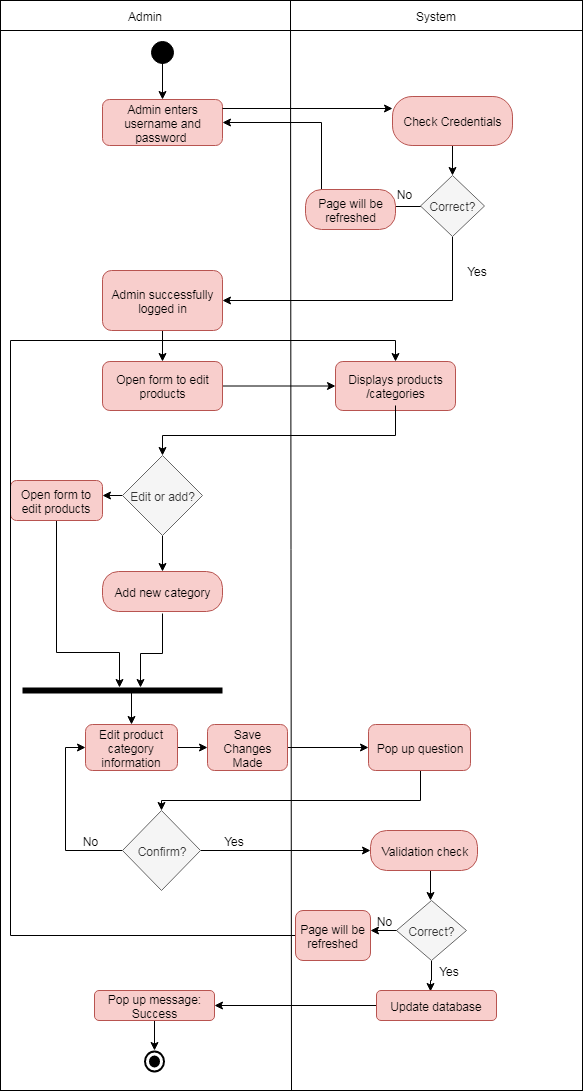

The diagram above was exported from draw.io. Its source (the exported page's mxGraphModel, read from the mxfile embedded in the PNG):
<mxGraphModel dx="992" dy="1622" grid="1" gridSize="10" guides="1" tooltips="1" connect="1" arrows="1" fold="1" page="1" pageScale="1" pageWidth="850" pageHeight="1100" math="0" shadow="0">
  <root>
    <mxCell id="0" />
    <mxCell id="1" parent="0" />
    <mxCell id="u1t0pqgW_Okq3vDd_ESV-3" value="" style="html=1;dashed=0;whitespace=wrap;gradientColor=#ffffff;" parent="1" vertex="1">
      <mxGeometry x="210" y="-50" width="582" height="1090" as="geometry" />
    </mxCell>
    <mxCell id="ShD6kJjR1pyC2rvackcW-114" value="Admin enters username and password&amp;nbsp;" style="rounded=1;whiteSpace=wrap;html=1;fillColor=#f8cecc;strokeColor=#b85450;" parent="1" vertex="1">
      <mxGeometry x="312" y="49" width="120" height="46" as="geometry" />
    </mxCell>
    <mxCell id="u1t0pqgW_Okq3vDd_ESV-53" value="" style="edgeStyle=orthogonalEdgeStyle;rounded=0;orthogonalLoop=1;jettySize=auto;html=1;strokeColor=#000000;" parent="1" source="ShD6kJjR1pyC2rvackcW-115" target="u1t0pqgW_Okq3vDd_ESV-52" edge="1">
      <mxGeometry relative="1" as="geometry" />
    </mxCell>
    <mxCell id="ShD6kJjR1pyC2rvackcW-115" value="Admin successfully logged in" style="rounded=1;whiteSpace=wrap;html=1;fillColor=#f8cecc;strokeColor=#b85450;" parent="1" vertex="1">
      <mxGeometry x="312" y="220" width="120" height="60" as="geometry" />
    </mxCell>
    <mxCell id="u1t0pqgW_Okq3vDd_ESV-58" value="" style="edgeStyle=orthogonalEdgeStyle;rounded=0;orthogonalLoop=1;jettySize=auto;html=1;strokeColor=#000000;" parent="1" source="u1t0pqgW_Okq3vDd_ESV-52" target="u1t0pqgW_Okq3vDd_ESV-57" edge="1">
      <mxGeometry relative="1" as="geometry" />
    </mxCell>
    <mxCell id="u1t0pqgW_Okq3vDd_ESV-52" value="Open form to edit products" style="rounded=1;whiteSpace=wrap;html=1;fillColor=#f8cecc;strokeColor=#b85450;" parent="1" vertex="1">
      <mxGeometry x="312" y="311" width="120" height="49" as="geometry" />
    </mxCell>
    <mxCell id="u1t0pqgW_Okq3vDd_ESV-61" value="" style="edgeStyle=orthogonalEdgeStyle;rounded=0;orthogonalLoop=1;jettySize=auto;html=1;strokeColor=#000000;" parent="1" source="u1t0pqgW_Okq3vDd_ESV-62" target="u1t0pqgW_Okq3vDd_ESV-55" edge="1">
      <mxGeometry relative="1" as="geometry">
        <mxPoint x="605" y="451" as="targetPoint" />
        <Array as="points">
          <mxPoint x="372" y="410" />
        </Array>
      </mxGeometry>
    </mxCell>
    <mxCell id="u1t0pqgW_Okq3vDd_ESV-57" value="Displays products /categories" style="rounded=1;whiteSpace=wrap;html=1;fillColor=#f8cecc;strokeColor=#b85450;" parent="1" vertex="1">
      <mxGeometry x="545" y="311" width="120" height="49" as="geometry" />
    </mxCell>
    <mxCell id="u1t0pqgW_Okq3vDd_ESV-79" value="" style="edgeStyle=orthogonalEdgeStyle;rounded=0;orthogonalLoop=1;jettySize=auto;html=1;strokeColor=#000000;entryX=0.485;entryY=0.5;entryDx=0;entryDy=0;entryPerimeter=0;" parent="1" edge="1">
      <mxGeometry relative="1" as="geometry">
        <mxPoint x="266" y="462" as="sourcePoint" />
        <mxPoint x="329" y="637" as="targetPoint" />
        <Array as="points">
          <mxPoint x="266" y="602" />
          <mxPoint x="329" y="602" />
        </Array>
      </mxGeometry>
    </mxCell>
    <mxCell id="u1t0pqgW_Okq3vDd_ESV-55" value="Open form to edit products" style="rounded=1;whiteSpace=wrap;html=1;fillColor=#f8cecc;strokeColor=#b85450;" parent="1" vertex="1">
      <mxGeometry x="220" y="430" width="92" height="40" as="geometry" />
    </mxCell>
    <mxCell id="u1t0pqgW_Okq3vDd_ESV-83" value="" style="edgeStyle=orthogonalEdgeStyle;rounded=0;orthogonalLoop=1;jettySize=auto;html=1;strokeColor=#000000;" parent="1" source="u1t0pqgW_Okq3vDd_ESV-74" target="u1t0pqgW_Okq3vDd_ESV-82" edge="1">
      <mxGeometry relative="1" as="geometry" />
    </mxCell>
    <mxCell id="u1t0pqgW_Okq3vDd_ESV-74" value="Edit product category information" style="rounded=1;whiteSpace=wrap;html=1;fillColor=#f8cecc;strokeColor=#b85450;" parent="1" vertex="1">
      <mxGeometry x="295" y="674" width="92" height="46" as="geometry" />
    </mxCell>
    <mxCell id="u1t0pqgW_Okq3vDd_ESV-85" value="" style="edgeStyle=orthogonalEdgeStyle;rounded=0;orthogonalLoop=1;jettySize=auto;html=1;strokeColor=#000000;" parent="1" source="u1t0pqgW_Okq3vDd_ESV-82" target="u1t0pqgW_Okq3vDd_ESV-84" edge="1">
      <mxGeometry relative="1" as="geometry" />
    </mxCell>
    <mxCell id="u1t0pqgW_Okq3vDd_ESV-82" value="Save Changes Made" style="rounded=1;whiteSpace=wrap;html=1;fillColor=#f8cecc;strokeColor=#b85450;" parent="1" vertex="1">
      <mxGeometry x="417" y="674" width="80" height="46" as="geometry" />
    </mxCell>
    <mxCell id="u1t0pqgW_Okq3vDd_ESV-87" value="" style="edgeStyle=orthogonalEdgeStyle;rounded=0;orthogonalLoop=1;jettySize=auto;html=1;strokeColor=#000000;" parent="1" edge="1">
      <mxGeometry relative="1" as="geometry">
        <mxPoint x="620" y="720" as="sourcePoint" />
        <mxPoint x="371" y="760" as="targetPoint" />
        <Array as="points">
          <mxPoint x="630" y="720" />
          <mxPoint x="630" y="750" />
          <mxPoint x="371" y="750" />
        </Array>
      </mxGeometry>
    </mxCell>
    <mxCell id="u1t0pqgW_Okq3vDd_ESV-84" value="Pop up question" style="rounded=1;whiteSpace=wrap;html=1;fillColor=#f8cecc;strokeColor=#b85450;" parent="1" vertex="1">
      <mxGeometry x="578" y="674" width="102" height="46" as="geometry" />
    </mxCell>
    <mxCell id="u1t0pqgW_Okq3vDd_ESV-5" value="System" style="html=1;dashed=0;whitespace=wrap;gradientColor=#ffffff;" parent="1" vertex="1">
      <mxGeometry x="500" y="-50" width="292" height="30" as="geometry" />
    </mxCell>
    <mxCell id="u1t0pqgW_Okq3vDd_ESV-6" value="Admin" style="html=1;dashed=0;whitespace=wrap;gradientColor=#ffffff;" parent="1" vertex="1">
      <mxGeometry x="210" y="-50" width="290" height="30" as="geometry" />
    </mxCell>
    <mxCell id="u1t0pqgW_Okq3vDd_ESV-14" value="" style="edgeStyle=orthogonalEdgeStyle;rounded=0;orthogonalLoop=1;jettySize=auto;html=1;" parent="1" target="ShD6kJjR1pyC2rvackcW-114" edge="1">
      <mxGeometry relative="1" as="geometry">
        <mxPoint x="372" y="10" as="sourcePoint" />
      </mxGeometry>
    </mxCell>
    <mxCell id="u1t0pqgW_Okq3vDd_ESV-12" value="" style="ellipse;html=1;shape=startState;fillColor=#000000;strokeColor=#000000;" parent="1" vertex="1">
      <mxGeometry x="357" y="-13" width="30" height="30" as="geometry" />
    </mxCell>
    <mxCell id="u1t0pqgW_Okq3vDd_ESV-18" style="edgeStyle=orthogonalEdgeStyle;rounded=0;orthogonalLoop=1;jettySize=auto;html=1;entryX=1;entryY=0.5;entryDx=0;entryDy=0;" parent="1" source="u1t0pqgW_Okq3vDd_ESV-17" target="ShD6kJjR1pyC2rvackcW-114" edge="1">
      <mxGeometry relative="1" as="geometry" />
    </mxCell>
    <mxCell id="u1t0pqgW_Okq3vDd_ESV-46" value="" style="edgeStyle=orthogonalEdgeStyle;rounded=0;orthogonalLoop=1;jettySize=auto;html=1;strokeColor=#000000;entryX=1;entryY=0.5;entryDx=0;entryDy=0;" parent="1" source="u1t0pqgW_Okq3vDd_ESV-17" target="ShD6kJjR1pyC2rvackcW-115" edge="1">
      <mxGeometry relative="1" as="geometry">
        <mxPoint x="440" y="260" as="targetPoint" />
        <Array as="points">
          <mxPoint x="662" y="250" />
        </Array>
      </mxGeometry>
    </mxCell>
    <mxCell id="u1t0pqgW_Okq3vDd_ESV-17" value="Correct?" style="rhombus;whiteSpace=wrap;html=1;strokeColor=#666666;fillColor=#f5f5f5;fontColor=#333333;" parent="1" vertex="1">
      <mxGeometry x="630" y="125" width="64" height="61" as="geometry" />
    </mxCell>
    <mxCell id="u1t0pqgW_Okq3vDd_ESV-19" value="Error" style="text;html=1;strokeColor=none;fillColor=none;align=center;verticalAlign=middle;whiteSpace=wrap;rounded=0;" parent="1" vertex="1">
      <mxGeometry x="540" y="139" width="40" height="20" as="geometry" />
    </mxCell>
    <mxCell id="u1t0pqgW_Okq3vDd_ESV-38" value="" style="edgeStyle=orthogonalEdgeStyle;rounded=0;orthogonalLoop=1;jettySize=auto;html=1;strokeColor=#000000;" parent="1" source="u1t0pqgW_Okq3vDd_ESV-26" target="u1t0pqgW_Okq3vDd_ESV-17" edge="1">
      <mxGeometry relative="1" as="geometry" />
    </mxCell>
    <mxCell id="u1t0pqgW_Okq3vDd_ESV-26" value="Check Credentials" style="rounded=1;whiteSpace=wrap;html=1;arcSize=40;fillColor=#f8cecc;strokeColor=#b85450;" parent="1" vertex="1">
      <mxGeometry x="602" y="46" width="120" height="49" as="geometry" />
    </mxCell>
    <mxCell id="u1t0pqgW_Okq3vDd_ESV-34" value="Page will be refreshed" style="rounded=1;whiteSpace=wrap;html=1;arcSize=40;fillColor=#f8cecc;strokeColor=#b85450;" parent="1" vertex="1">
      <mxGeometry x="515" y="139" width="90" height="40" as="geometry" />
    </mxCell>
    <mxCell id="u1t0pqgW_Okq3vDd_ESV-39" value="No" style="text;html=1;strokeColor=none;fillColor=none;align=center;verticalAlign=middle;whiteSpace=wrap;rounded=0;" parent="1" vertex="1">
      <mxGeometry x="594" y="133" width="40" height="20" as="geometry" />
    </mxCell>
    <mxCell id="u1t0pqgW_Okq3vDd_ESV-44" value="" style="endArrow=classic;html=1;strokeColor=#000000;entryX=0;entryY=0.25;entryDx=0;entryDy=0;" parent="1" target="u1t0pqgW_Okq3vDd_ESV-26" edge="1">
      <mxGeometry width="50" height="50" relative="1" as="geometry">
        <mxPoint x="432" y="58" as="sourcePoint" />
        <mxPoint x="270" y="470" as="targetPoint" />
      </mxGeometry>
    </mxCell>
    <mxCell id="u1t0pqgW_Okq3vDd_ESV-49" value="Yes" style="text;html=1;strokeColor=none;fillColor=none;align=center;verticalAlign=middle;whiteSpace=wrap;rounded=0;" parent="1" vertex="1">
      <mxGeometry x="667" y="210" width="40" height="20" as="geometry" />
    </mxCell>
    <mxCell id="u1t0pqgW_Okq3vDd_ESV-68" value="" style="edgeStyle=orthogonalEdgeStyle;rounded=0;orthogonalLoop=1;jettySize=auto;html=1;strokeColor=#000000;" parent="1" source="u1t0pqgW_Okq3vDd_ESV-62" target="u1t0pqgW_Okq3vDd_ESV-66" edge="1">
      <mxGeometry relative="1" as="geometry" />
    </mxCell>
    <mxCell id="u1t0pqgW_Okq3vDd_ESV-62" value="Edit or add?" style="rhombus;whiteSpace=wrap;html=1;strokeColor=#666666;fillColor=#f5f5f5;fontColor=#333333;" parent="1" vertex="1">
      <mxGeometry x="332" y="405" width="80" height="80" as="geometry" />
    </mxCell>
    <mxCell id="u1t0pqgW_Okq3vDd_ESV-63" value="" style="edgeStyle=orthogonalEdgeStyle;rounded=0;orthogonalLoop=1;jettySize=auto;html=1;strokeColor=#000000;" parent="1" edge="1">
      <mxGeometry relative="1" as="geometry">
        <mxPoint x="605" y="355" as="sourcePoint" />
        <mxPoint x="372" y="405" as="targetPoint" />
        <Array as="points">
          <mxPoint x="605" y="385" />
          <mxPoint x="372" y="385" />
        </Array>
      </mxGeometry>
    </mxCell>
    <mxCell id="u1t0pqgW_Okq3vDd_ESV-80" value="" style="edgeStyle=orthogonalEdgeStyle;rounded=0;orthogonalLoop=1;jettySize=auto;html=1;strokeColor=#000000;entryX=0.59;entryY=0.2;entryDx=0;entryDy=0;entryPerimeter=0;" parent="1" edge="1">
      <mxGeometry relative="1" as="geometry">
        <mxPoint x="372" y="563" as="sourcePoint" />
        <mxPoint x="350" y="637" as="targetPoint" />
        <Array as="points">
          <mxPoint x="372" y="603" />
          <mxPoint x="350" y="603" />
        </Array>
      </mxGeometry>
    </mxCell>
    <mxCell id="u1t0pqgW_Okq3vDd_ESV-66" value="Add new category" style="rounded=1;whiteSpace=wrap;html=1;arcSize=40;fillColor=#f8cecc;strokeColor=#b85450;" parent="1" vertex="1">
      <mxGeometry x="312" y="521" width="120" height="40" as="geometry" />
    </mxCell>
    <mxCell id="u1t0pqgW_Okq3vDd_ESV-81" value="" style="edgeStyle=orthogonalEdgeStyle;rounded=0;orthogonalLoop=1;jettySize=auto;html=1;strokeColor=#000000;exitX=0.535;exitY=0.5;exitDx=0;exitDy=0;exitPerimeter=0;" parent="1" edge="1">
      <mxGeometry relative="1" as="geometry">
        <mxPoint x="339" y="639" as="sourcePoint" />
        <mxPoint x="341" y="674" as="targetPoint" />
        <Array as="points">
          <mxPoint x="341" y="639" />
        </Array>
      </mxGeometry>
    </mxCell>
    <mxCell id="u1t0pqgW_Okq3vDd_ESV-76" value="" style="shape=line;html=1;strokeWidth=6;strokeColor=#000000;gradientColor=#ffffff;" parent="1" vertex="1">
      <mxGeometry x="232" y="635" width="200" height="10" as="geometry" />
    </mxCell>
    <mxCell id="u1t0pqgW_Okq3vDd_ESV-90" value="" style="edgeStyle=orthogonalEdgeStyle;rounded=0;orthogonalLoop=1;jettySize=auto;html=1;strokeColor=#000000;entryX=0;entryY=0.5;entryDx=0;entryDy=0;" parent="1" source="u1t0pqgW_Okq3vDd_ESV-88" target="u1t0pqgW_Okq3vDd_ESV-107" edge="1">
      <mxGeometry relative="1" as="geometry">
        <mxPoint x="554" y="810" as="targetPoint" />
        <Array as="points" />
      </mxGeometry>
    </mxCell>
    <mxCell id="u1t0pqgW_Okq3vDd_ESV-92" value="" style="edgeStyle=orthogonalEdgeStyle;rounded=0;orthogonalLoop=1;jettySize=auto;html=1;strokeColor=#000000;entryX=0;entryY=0.5;entryDx=0;entryDy=0;" parent="1" source="u1t0pqgW_Okq3vDd_ESV-88" target="u1t0pqgW_Okq3vDd_ESV-74" edge="1">
      <mxGeometry relative="1" as="geometry">
        <mxPoint x="252" y="800" as="targetPoint" />
        <Array as="points">
          <mxPoint x="275" y="800" />
          <mxPoint x="275" y="697" />
        </Array>
      </mxGeometry>
    </mxCell>
    <mxCell id="u1t0pqgW_Okq3vDd_ESV-88" value="Confirm?" style="rhombus;whiteSpace=wrap;html=1;strokeColor=#666666;fillColor=#f5f5f5;fontColor=#333333;" parent="1" vertex="1">
      <mxGeometry x="332" y="760" width="78" height="80" as="geometry" />
    </mxCell>
    <mxCell id="u1t0pqgW_Okq3vDd_ESV-93" value="No" style="text;html=1;strokeColor=none;fillColor=none;align=center;verticalAlign=middle;whiteSpace=wrap;rounded=0;" parent="1" vertex="1">
      <mxGeometry x="280" y="780" width="40" height="20" as="geometry" />
    </mxCell>
    <mxCell id="u1t0pqgW_Okq3vDd_ESV-102" value="Yes" style="text;html=1;strokeColor=none;fillColor=none;align=center;verticalAlign=middle;whiteSpace=wrap;rounded=0;" parent="1" vertex="1">
      <mxGeometry x="424" y="780" width="40" height="20" as="geometry" />
    </mxCell>
    <mxCell id="u1t0pqgW_Okq3vDd_ESV-111" value="" style="edgeStyle=orthogonalEdgeStyle;rounded=0;orthogonalLoop=1;jettySize=auto;html=1;strokeColor=#000000;" parent="1" edge="1">
      <mxGeometry relative="1" as="geometry">
        <mxPoint x="640" y="820" as="sourcePoint" />
        <mxPoint x="640" y="850" as="targetPoint" />
      </mxGeometry>
    </mxCell>
    <mxCell id="u1t0pqgW_Okq3vDd_ESV-107" value="Validation check" style="rounded=1;whiteSpace=wrap;html=1;arcSize=40;fillColor=#f8cecc;strokeColor=#b85450;" parent="1" vertex="1">
      <mxGeometry x="580" y="780" width="107" height="40" as="geometry" />
    </mxCell>
    <mxCell id="u1t0pqgW_Okq3vDd_ESV-109" value="" style="endArrow=none;html=1;strokeColor=#000000;entryX=0.5;entryY=1;entryDx=0;entryDy=0;exitX=0;exitY=0.25;exitDx=0;exitDy=0;" parent="1" source="u1t0pqgW_Okq3vDd_ESV-5" target="u1t0pqgW_Okq3vDd_ESV-3" edge="1">
      <mxGeometry width="50" height="50" relative="1" as="geometry">
        <mxPoint x="210" y="1110" as="sourcePoint" />
        <mxPoint x="260" y="1060" as="targetPoint" />
      </mxGeometry>
    </mxCell>
    <mxCell id="u1t0pqgW_Okq3vDd_ESV-123" value="" style="edgeStyle=orthogonalEdgeStyle;rounded=0;orthogonalLoop=1;jettySize=auto;html=1;strokeColor=#000000;entryX=0.45;entryY=0.017;entryDx=0;entryDy=0;entryPerimeter=0;" parent="1" source="u1t0pqgW_Okq3vDd_ESV-110" target="u1t0pqgW_Okq3vDd_ESV-122" edge="1">
      <mxGeometry relative="1" as="geometry">
        <mxPoint x="641" y="930" as="targetPoint" />
      </mxGeometry>
    </mxCell>
    <mxCell id="u1t0pqgW_Okq3vDd_ESV-110" value="Correct?" style="rhombus;whiteSpace=wrap;html=1;strokeColor=#666666;fillColor=#f5f5f5;fontColor=#333333;" parent="1" vertex="1">
      <mxGeometry x="606" y="850" width="70" height="60" as="geometry" />
    </mxCell>
    <mxCell id="42qdJwGzbhrIENJ6QYRw-2" value="" style="edgeStyle=orthogonalEdgeStyle;rounded=0;orthogonalLoop=1;jettySize=auto;html=1;" edge="1" parent="1" source="u1t0pqgW_Okq3vDd_ESV-116" target="u1t0pqgW_Okq3vDd_ESV-57">
      <mxGeometry relative="1" as="geometry">
        <mxPoint x="425" y="885" as="targetPoint" />
        <Array as="points">
          <mxPoint x="220" y="885" />
          <mxPoint x="220" y="290" />
          <mxPoint x="605" y="290" />
        </Array>
      </mxGeometry>
    </mxCell>
    <mxCell id="u1t0pqgW_Okq3vDd_ESV-116" value="Page will be refreshed" style="rounded=1;whiteSpace=wrap;html=1;strokeColor=#b85450;fillColor=#f8cecc;" parent="1" vertex="1">
      <mxGeometry x="505" y="860" width="75" height="50" as="geometry" />
    </mxCell>
    <mxCell id="u1t0pqgW_Okq3vDd_ESV-117" value="" style="edgeStyle=orthogonalEdgeStyle;rounded=0;orthogonalLoop=1;jettySize=auto;html=1;strokeColor=#000000;" parent="1" source="u1t0pqgW_Okq3vDd_ESV-110" target="u1t0pqgW_Okq3vDd_ESV-116" edge="1">
      <mxGeometry relative="1" as="geometry">
        <mxPoint x="594" y="880" as="sourcePoint" />
        <mxPoint x="514" y="880" as="targetPoint" />
        <Array as="points">
          <mxPoint x="580" y="880" />
          <mxPoint x="580" y="880" />
        </Array>
      </mxGeometry>
    </mxCell>
    <mxCell id="u1t0pqgW_Okq3vDd_ESV-118" value="No" style="text;html=1;strokeColor=none;fillColor=none;align=center;verticalAlign=middle;whiteSpace=wrap;rounded=0;" parent="1" vertex="1">
      <mxGeometry x="574" y="860" width="40" height="20" as="geometry" />
    </mxCell>
    <mxCell id="u1t0pqgW_Okq3vDd_ESV-121" value="Yes" style="text;html=1;strokeColor=none;fillColor=none;align=center;verticalAlign=middle;whiteSpace=wrap;rounded=0;" parent="1" vertex="1">
      <mxGeometry x="639" y="910" width="40" height="20" as="geometry" />
    </mxCell>
    <mxCell id="u1t0pqgW_Okq3vDd_ESV-125" value="" style="edgeStyle=orthogonalEdgeStyle;rounded=0;orthogonalLoop=1;jettySize=auto;html=1;strokeColor=#000000;" parent="1" source="u1t0pqgW_Okq3vDd_ESV-122" target="u1t0pqgW_Okq3vDd_ESV-124" edge="1">
      <mxGeometry relative="1" as="geometry" />
    </mxCell>
    <mxCell id="u1t0pqgW_Okq3vDd_ESV-122" value="Update database" style="rounded=1;whiteSpace=wrap;html=1;strokeColor=#b85450;fillColor=#f8cecc;" parent="1" vertex="1">
      <mxGeometry x="586" y="940" width="120" height="30" as="geometry" />
    </mxCell>
    <mxCell id="u1t0pqgW_Okq3vDd_ESV-127" value="" style="edgeStyle=orthogonalEdgeStyle;rounded=0;orthogonalLoop=1;jettySize=auto;html=1;strokeColor=#000000;" parent="1" source="u1t0pqgW_Okq3vDd_ESV-124" edge="1">
      <mxGeometry relative="1" as="geometry">
        <mxPoint x="364" y="1000" as="targetPoint" />
      </mxGeometry>
    </mxCell>
    <mxCell id="u1t0pqgW_Okq3vDd_ESV-124" value="Pop up message: Success" style="rounded=1;whiteSpace=wrap;html=1;strokeColor=#b85450;fillColor=#f8cecc;" parent="1" vertex="1">
      <mxGeometry x="304" y="940" width="120" height="30" as="geometry" />
    </mxCell>
    <mxCell id="u1t0pqgW_Okq3vDd_ESV-128" value="" style="html=1;shape=mxgraph.sysml.actFinal;strokeWidth=2;verticalLabelPosition=bottom;verticalAlignment=top;gradientColor=#ffffff;" parent="1" vertex="1">
      <mxGeometry x="354" y="1001" width="19" height="20" as="geometry" />
    </mxCell>
  </root>
</mxGraphModel>